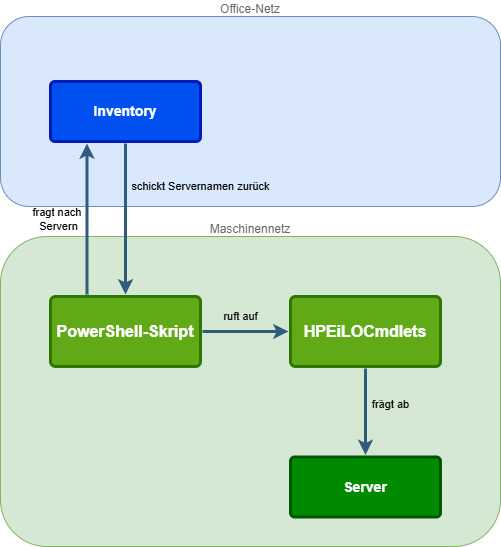

The diagram above was exported from draw.io. Its source (the exported page's mxGraphModel, read from the mxfile embedded in the PNG):
<mxGraphModel dx="570" dy="504" grid="1" gridSize="10" guides="1" tooltips="1" connect="1" arrows="1" fold="1" page="1" pageScale="1" pageWidth="1169" pageHeight="827" background="none" math="0" shadow="0">
  <root>
    <mxCell id="0" />
    <mxCell id="1" parent="0" />
    <mxCell id="BmXrOWKkLgb4ADWOPQNg-1782" value="&lt;div style=&quot;text-align: left; padding-top: 1px;&quot;&gt;&lt;span style=&quot;color: light-dark(rgb(0, 0, 0), rgb(255, 255, 255));&quot;&gt;Maschinennetz&lt;/span&gt;&lt;/div&gt;&lt;div&gt;&lt;/div&gt;" style="rounded=1;whiteSpace=wrap;html=1;spacing=0;textOpacity=60;labelBorderColor=none;labelBackgroundColor=none;labelPosition=center;verticalLabelPosition=top;align=center;verticalAlign=bottom;fillColor=#D5E8D4;strokeColor=#82b366;" vertex="1" parent="1">
      <mxGeometry x="420" y="350" width="500" height="310" as="geometry" />
    </mxCell>
    <mxCell id="BmXrOWKkLgb4ADWOPQNg-1781" value="&lt;div style=&quot;text-align: left; padding-top: 1px;&quot;&gt;&lt;span style=&quot;color: light-dark(rgb(0, 0, 0), rgb(255, 255, 255));&quot;&gt;Office-Netz&lt;/span&gt;&lt;/div&gt;&lt;div&gt;&lt;/div&gt;" style="rounded=1;whiteSpace=wrap;html=1;spacing=0;textOpacity=60;labelBorderColor=none;labelBackgroundColor=none;labelPosition=center;verticalLabelPosition=top;align=center;verticalAlign=bottom;fillColor=#dae8fc;strokeColor=#6c8ebf;" vertex="1" parent="1">
      <mxGeometry x="420" y="130" width="500" height="190" as="geometry" />
    </mxCell>
    <mxCell id="1745" value="" style="edgeStyle=none;rounded=0;jumpStyle=none;html=1;shadow=0;labelBackgroundColor=none;startArrow=none;startFill=0;endArrow=classic;endFill=1;jettySize=auto;orthogonalLoop=1;strokeColor=#2F5B7C;strokeWidth=3;fontFamily=Helvetica;fontSize=16;fontColor=#23445D;spacing=5;entryX=0.25;entryY=1;entryDx=0;entryDy=0;exitX=0.25;exitY=0;exitDx=0;exitDy=0;" parent="1" source="1749" target="1764" edge="1">
      <mxGeometry relative="1" as="geometry" />
    </mxCell>
    <mxCell id="BmXrOWKkLgb4ADWOPQNg-1787" value="fragt nach&amp;nbsp;&lt;div&gt;Servern&lt;/div&gt;" style="edgeLabel;html=1;align=center;verticalAlign=middle;resizable=0;points=[];labelBackgroundColor=none;" vertex="1" connectable="0" parent="1745">
      <mxGeometry x="0.0728" y="-3" relative="1" as="geometry">
        <mxPoint x="-32" y="6" as="offset" />
      </mxGeometry>
    </mxCell>
    <mxCell id="1747" value="" style="edgeStyle=none;rounded=0;jumpStyle=none;html=1;shadow=0;labelBackgroundColor=none;startArrow=none;startFill=0;endArrow=classic;endFill=1;jettySize=auto;orthogonalLoop=1;strokeColor=#2F5B7C;strokeWidth=3;fontFamily=Helvetica;fontSize=16;fontColor=#23445D;spacing=5;exitX=0.5;exitY=1;exitDx=0;exitDy=0;entryX=0.5;entryY=0;entryDx=0;entryDy=0;" parent="1" source="BmXrOWKkLgb4ADWOPQNg-1779" target="1760" edge="1">
      <mxGeometry relative="1" as="geometry">
        <mxPoint x="729.996335078534" y="611.5" as="sourcePoint" />
        <mxPoint x="825.8078534031413" y="520" as="targetPoint" />
      </mxGeometry>
    </mxCell>
    <mxCell id="BmXrOWKkLgb4ADWOPQNg-1783" value="frägt ab" style="edgeLabel;html=1;align=center;verticalAlign=middle;resizable=0;points=[];labelBackgroundColor=none;" vertex="1" connectable="0" parent="1747">
      <mxGeometry x="-0.1676" y="2" relative="1" as="geometry">
        <mxPoint x="23" as="offset" />
      </mxGeometry>
    </mxCell>
    <mxCell id="1749" value="PowerShell-Skript" style="rounded=1;whiteSpace=wrap;html=1;shadow=0;labelBackgroundColor=none;strokeColor=#2D7600;strokeWidth=3;fillColor=#60a917;fontFamily=Helvetica;fontSize=16;fontColor=#ffffff;align=center;fontStyle=1;spacing=5;arcSize=7;perimeterSpacing=2;" parent="1" vertex="1">
      <mxGeometry x="470" y="410" width="150" height="70" as="geometry" />
    </mxCell>
    <mxCell id="1760" value="Server" style="rounded=1;whiteSpace=wrap;html=1;shadow=0;labelBackgroundColor=none;strokeColor=#005700;strokeWidth=3;fillColor=#008a00;fontFamily=Helvetica;fontSize=14;fontColor=#ffffff;align=center;spacing=5;fontStyle=1;arcSize=7;perimeterSpacing=2;" parent="1" vertex="1">
      <mxGeometry x="710" y="570.5" width="150" height="60" as="geometry" />
    </mxCell>
    <mxCell id="1764" value="Inventory" style="rounded=1;whiteSpace=wrap;html=1;shadow=0;labelBackgroundColor=none;strokeColor=#001DBC;strokeWidth=3;fillColor=#0050ef;fontFamily=Helvetica;fontSize=14;fontColor=#ffffff;align=center;spacing=5;fontStyle=1;arcSize=7;perimeterSpacing=2;" parent="1" vertex="1">
      <mxGeometry x="470" y="195" width="150" height="60" as="geometry" />
    </mxCell>
    <mxCell id="BmXrOWKkLgb4ADWOPQNg-1779" value="HPEiLOCmdlets" style="rounded=1;whiteSpace=wrap;html=1;shadow=0;labelBackgroundColor=none;strokeColor=#2D7600;strokeWidth=3;fillColor=#60a917;fontFamily=Helvetica;fontSize=16;fontColor=#ffffff;align=center;fontStyle=1;spacing=5;arcSize=7;perimeterSpacing=2;" vertex="1" parent="1">
      <mxGeometry x="710" y="410" width="150" height="70" as="geometry" />
    </mxCell>
    <mxCell id="BmXrOWKkLgb4ADWOPQNg-1785" value="" style="edgeStyle=none;rounded=0;jumpStyle=none;html=1;shadow=0;labelBackgroundColor=none;startArrow=none;startFill=0;endArrow=classic;endFill=1;jettySize=auto;orthogonalLoop=1;strokeColor=#2F5B7C;strokeWidth=3;fontFamily=Helvetica;fontSize=16;fontColor=#23445D;spacing=5;exitX=1;exitY=0.5;exitDx=0;exitDy=0;entryX=0;entryY=0.5;entryDx=0;entryDy=0;" edge="1" parent="1" source="1749" target="BmXrOWKkLgb4ADWOPQNg-1779">
      <mxGeometry relative="1" as="geometry">
        <mxPoint x="795" y="492" as="sourcePoint" />
        <mxPoint x="795" y="579" as="targetPoint" />
      </mxGeometry>
    </mxCell>
    <mxCell id="BmXrOWKkLgb4ADWOPQNg-1786" value="ruft auf" style="edgeLabel;html=1;align=center;verticalAlign=middle;resizable=0;points=[];labelBackgroundColor=none;" vertex="1" connectable="0" parent="BmXrOWKkLgb4ADWOPQNg-1785">
      <mxGeometry x="-0.1676" y="2" relative="1" as="geometry">
        <mxPoint x="2" y="-13" as="offset" />
      </mxGeometry>
    </mxCell>
    <mxCell id="BmXrOWKkLgb4ADWOPQNg-1788" value="" style="edgeStyle=none;rounded=0;jumpStyle=none;html=1;shadow=0;labelBackgroundColor=none;startArrow=none;startFill=0;endArrow=classic;endFill=1;jettySize=auto;orthogonalLoop=1;strokeColor=#2F5B7C;strokeWidth=3;fontFamily=Helvetica;fontSize=16;fontColor=#23445D;spacing=5;exitX=0.5;exitY=1;exitDx=0;exitDy=0;entryX=0.5;entryY=0;entryDx=0;entryDy=0;" edge="1" parent="1" source="1764" target="1749">
      <mxGeometry relative="1" as="geometry">
        <mxPoint x="555" y="418" as="sourcePoint" />
        <mxPoint x="555" y="267" as="targetPoint" />
      </mxGeometry>
    </mxCell>
    <mxCell id="BmXrOWKkLgb4ADWOPQNg-1789" value="schickt Servernamen zurück" style="edgeLabel;html=1;align=center;verticalAlign=middle;resizable=0;points=[];labelBackgroundColor=none;" vertex="1" connectable="0" parent="BmXrOWKkLgb4ADWOPQNg-1788">
      <mxGeometry x="0.0728" y="-3" relative="1" as="geometry">
        <mxPoint x="78" y="-38" as="offset" />
      </mxGeometry>
    </mxCell>
  </root>
</mxGraphModel>